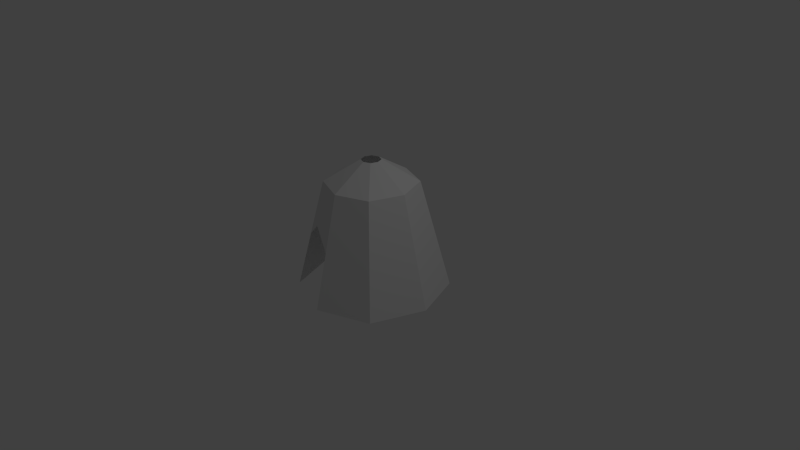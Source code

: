 # Source: Hut.blend  (saved by Blender 2.76.0; exported with 4.5.12 LTS)
import bpy
from mathutils import Matrix  # noqa: F401  (used for matrix-valued properties, if any)

bpy.ops.wm.read_factory_settings(use_empty=True)
scene = bpy.context.scene
scene.name = 'Scene'

# ---- collections
col_collection_1 = bpy.data.collections.new('Collection 1'); scene.collection.children.link(col_collection_1)

# ---- materials (node trees are filled in below, after node groups)
mat_material = bpy.data.materials.new('Material')
mat_material.alpha_threshold = 0.0
mat_material.use_transparent_shadow = False
mat_material.roughness = 0.5
mat_material.line_color = (0.0, 0.0, 0.0, 1.0)

# ---- material node trees

# ---- world
world_world = bpy.data.worlds.new('World'); scene.world = world_world
world_world.color = (0.05088, 0.05088, 0.05088)
world_world.use_sun_shadow = False
world_world.sun_shadow_jitter_overblur = 0.0
world_world.cycles.sampling_method = 'MANUAL'
world_world.cycles.sample_map_resolution = 256

# ---- cameras
cam_camera = bpy.data.cameras.new('Camera')
cam_camera.clip_end = 100.0
cam_camera.lens = 35.0
cam_camera.sensor_width = 32.0
cam_camera.sensor_height = 18.0
cam_camera.ortho_scale = 7.314
cam_camera.dof.focus_distance = 0.0
cam_camera.dof.aperture_fstop = 128.0

# ---- lights
light_lamp = bpy.data.lights.new('Lamp', 'POINT')
light_lamp.transmission_factor = 0.0
light_lamp.cutoff_distance = 30.0
light_lamp.energy = 100.0
light_lamp.shadow_buffer_clip_start = 1.001
light_lamp.shadow_soft_size = 0.1
light_lamp.shadow_maximum_resolution = 0.006
light_lamp.use_absolute_resolution = True
light_lamp.cycles.use_multiple_importance_sampling = False

# ---- meshes
me_cube = bpy.data.meshes.new('Cube')
me_cube.from_pydata([(1.626, 1.626, -1.0), (1.626, -1.626, -1.0), (-1.626, -1.626, -1.0), (-1.626, 1.626, -1.0), (1.0, 1.0, 2.398), (1.0, -1.0, 2.398), (-1.0, -1.0, 2.398), (-1.0, 1.0, 2.398), (2.233, -1.999e-07, -1.0), (-2.233, 6.022e-07, -1.0), (1.374, -7.292e-07, 2.398), (-1.374, 2.576e-07, 2.398), (3.685e-07, 2.243, -1.0), (-3.081e-08, -2.243, -1.0), (3.387e-07, 1.38, 2.398), (-7.258e-07, -1.38, 2.398), (0.2136, 0.2136, 3.078), (1.313, 1.313, 0.6988), (0.2136, -0.2136, 3.078), (-0.2136, -0.2136, 3.078), (-0.2136, 0.2136, 3.078), (0.2934, -3.198e-07, 3.078), (-0.2934, -1.09e-07, 3.078), (-3.603e-08, 0.2947, 3.078), (-2.634e-07, -0.2947, 3.078), (1.313, -1.313, 0.6988), (-1.313, -1.313, 0.6988), (-1.313, 1.313, 0.6988), (-1.804, 4.299e-07, 0.6988), (1.804, -4.646e-07, 0.6988), (3.536e-07, 1.811, 0.6988), (-3.783e-07, -1.811, 0.6988), (-0.5, -1.19, 2.398), (-0.1068, -0.2541, 3.078), (-0.6564, -1.562, 1.265)], [], [(0, 17, 29, 8), (14, 7, 20, 23), (29, 10, 5, 25), (34, 32, 6, 26), (28, 11, 7, 27), (30, 12, 3, 27), (26, 6, 11, 28), (17, 4, 10, 29), (10, 4, 16, 21), (2, 26, 28, 9), (1, 25, 31, 13), (15, 5, 18, 24), (17, 0, 12, 30), (25, 5, 15, 31), (32, 15, 24, 33), (4, 17, 30, 14), (5, 10, 21, 18), (11, 6, 19, 22), (4, 14, 23, 16), (7, 11, 22, 20), (14, 30, 27, 7), (9, 28, 27, 3), (8, 29, 25, 1), (6, 32, 33, 19), (31, 15, 32, 34)])
me_cube.materials.append(mat_material)
me_cube.use_remesh_preserve_volume = False
me_cube.use_remesh_preserve_attributes = False
me_cube.use_mirror_vertex_groups = False
me_cube.update()

# ---- objects
ob_cube = bpy.data.objects.new('Cube', me_cube)
ob_lamp = bpy.data.objects.new('Lamp', light_lamp)
ob_camera = bpy.data.objects.new('Camera', cam_camera)

# ---- transforms, parenting, visibility, modifiers, constraints
ob_cube.location = (0.0, 0.0, 0.0)
ob_cube.scale = (0.4268, 0.4268, 0.4268)
ob_cube.lock_rotations_4d = False
ob_cube.empty_display_type = 'ARROWS'
ob_cube.lineart.crease_threshold = 0.0
ob_lamp.location = (4.076, 1.005, 5.904)
ob_lamp.rotation_euler = (0.6503, 0.05522, 1.866)
ob_lamp.lock_rotations_4d = False
ob_lamp.empty_display_type = 'ARROWS'
ob_lamp.color = (0.0, 0.0, 0.0, 0.0)
ob_lamp.lineart.crease_threshold = 0.0
ob_camera.location = (7.481, -6.508, 5.344)
ob_camera.rotation_euler = (1.109, 0.01082, 0.8149)
ob_camera.lock_rotations_4d = False
ob_camera.empty_display_type = 'ARROWS'
ob_camera.color = (0.0, 0.0, 0.0, 0.0)
ob_camera.display_type = 'WIRE'
ob_camera.lineart.crease_threshold = 0.0

# ---- collection membership
col_collection_1.objects.link(ob_cube)
col_collection_1.objects.link(ob_lamp)
col_collection_1.objects.link(ob_camera)

# ---- scene / render settings (as saved in the file)
scene.camera = ob_camera
scene.frame_start = 1; scene.frame_end = 250; scene.frame_set(1)
scene.render.engine = 'BLENDER_EEVEE_NEXT'
scene.render.resolution_percentage = 50
scene.render.dither_intensity = 0.0
scene.cycles.use_denoising = False
scene.cycles.samples = 10
scene.cycles.sampling_pattern = 'TABULATED_SOBOL'
scene.cycles.light_sampling_threshold = 0.0
scene.cycles.use_adaptive_sampling = False
scene.cycles.use_light_tree = False
scene.cycles.blur_glossy = 0.0
scene.cycles.pixel_filter_type = 'GAUSSIAN'
scene.cycles.sample_clamp_indirect = 0.0
scene.view_settings.view_transform = 'Standard'
bpy.context.view_layer.update()
